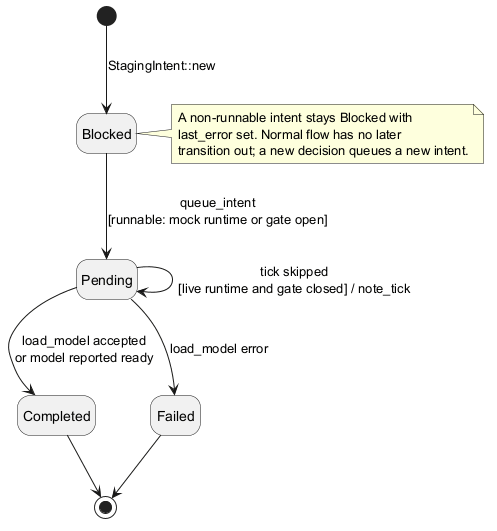

The diagram above was rendered by PlantUML. Its source (embedded in the PNG):
@startuml 15_state_staging
' StagingIntent.state in anemoi-daemon. Completed and Failed are terminal.
skinparam shadowing false
hide empty description

state "Blocked" as Blocked
state "Pending" as Pending
state "Completed" as Completed
state "Failed" as Failed

[*] --> Blocked : StagingIntent::new
Blocked --> Pending : queue_intent\n[runnable: mock runtime or gate open]
Pending --> Completed : load_model accepted\nor model reported ready
Pending --> Failed : load_model error
Pending --> Pending : tick skipped\n[live runtime and gate closed] / note_tick
Completed --> [*]
Failed --> [*]

note right of Blocked
  A non-runnable intent stays Blocked with
  last_error set. Normal flow has no later
  transition out; a new decision queues a new intent.
end note
@enduml